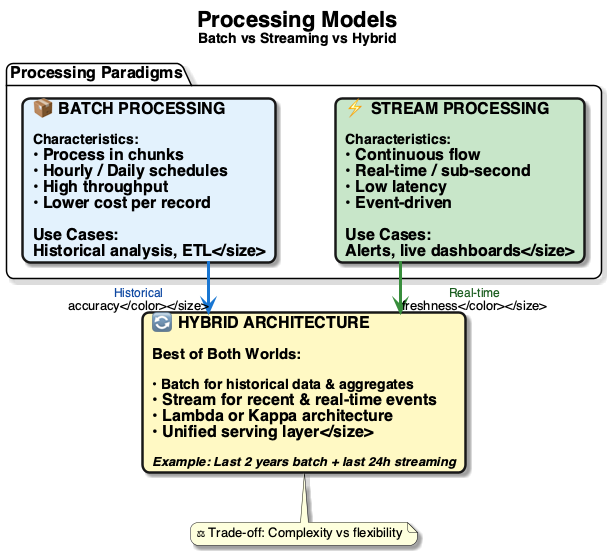

The diagram above was rendered by PlantUML. Its source (embedded in the PNG):
@startuml
' Core Concepts (2/3) — Batch vs Streaming vs Hybrid
top to bottom direction
skinparam defaultFontName "Segoe UI, Helvetica, sans-serif"
skinparam defaultFontSize 16
skinparam roundcorner 15
skinparam shadowing true
skinparam linetype ortho
skinparam nodesep 60
skinparam ranksep 50

skinparam card {
    FontStyle bold
    Padding 30
    BorderThickness 2.5
}

skinparam arrow {
    Thickness 2.5
    FontSize 13
}

title <size:22><b>Processing Models</b></size>\n<size:14>Batch vs Streaming vs Hybrid</size>

package "Processing Paradigms" {
    card "📦 **BATCH PROCESSING**\n\n<size:14><b>Characteristics:</b>\n• Process in chunks\n• Hourly / Daily schedules\n• High throughput\n• Lower cost per record\n\n<b>Use Cases:</b>\nHistorical analysis, ETL</size>" as B #E3F2FD {
    }

    card "⚡ **STREAM PROCESSING**\n\n<size:14><b>Characteristics:</b>\n• Continuous flow\n• Real-time / sub-second\n• Low latency\n• Event-driven\n\n<b>Use Cases:</b>\nAlerts, live dashboards</size>" as S #C8E6C9 {
    }
}

card "🔄 **HYBRID ARCHITECTURE**\n\n<size:15><b>Best of Both Worlds:</b></size>\n\n<size:14>• Batch for historical data & aggregates\n• Stream for recent & real-time events\n• Lambda or Kappa architecture\n• Unified serving layer</size>\n\n<size:13><i>Example: Last 2 years batch + last 24h streaming</i></size>" as H #FFF9C4 {
}

B -[#1976D2,thickness=3]-> H : <size:12><color:#0D47A1>Historical\naccuracy</color></size>
S -[#388E3C,thickness=3]-> H : <size:12><color:#1B5E20>Real-time\nfreshness</color></size>

note bottom of H
  <size:13>⚖ Trade-off: Complexity vs flexibility</size>
end note

@enduml